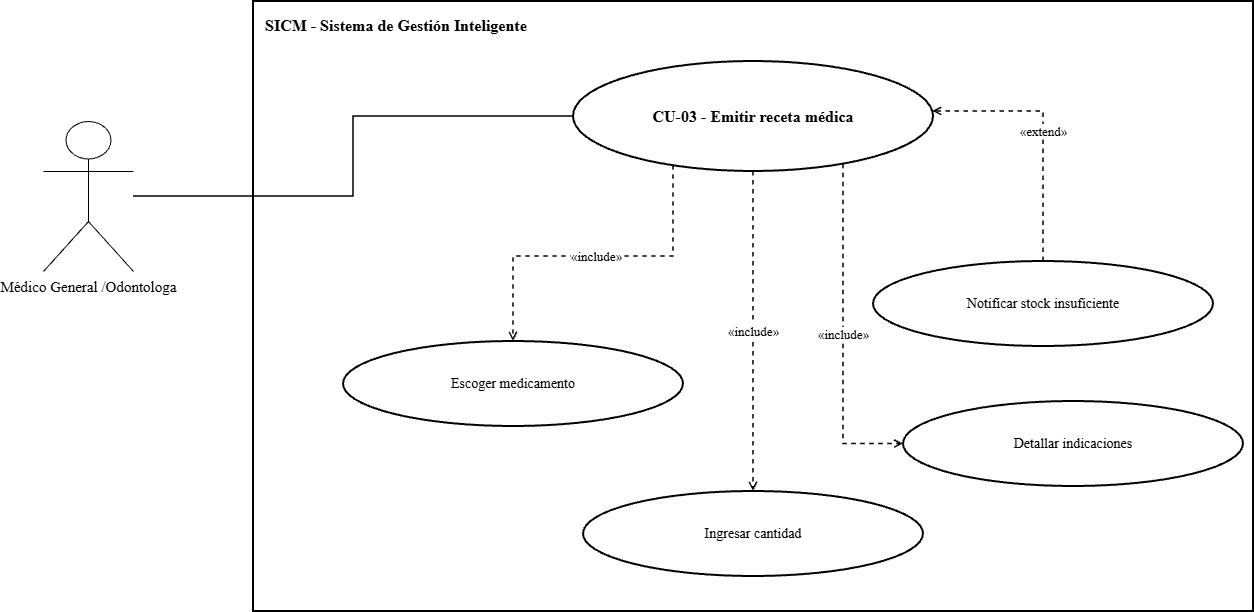

The diagram above was exported from draw.io. Its source (the exported page's mxGraphModel, read from the mxfile embedded in the PNG):
<mxGraphModel dx="1414" dy="743" grid="1" gridSize="10" guides="1" tooltips="1" connect="1" arrows="1" fold="1" page="1" pageScale="1" pageWidth="1600" pageHeight="1000" math="0" shadow="0">
  <root>
    <mxCell id="0" />
    <mxCell id="1" parent="0" />
    <mxCell id="2" parent="1" style="rounded=0;whiteSpace=wrap;html=1;fillColor=none;strokeColor=#000000;strokeWidth=2;verticalAlign=top;align=left;spacingTop=8;spacingLeft=10;fontStyle=1;fontSize=16;fontFamily=Times New Roman;" value="SICM - Sistema de Gestión Inteligente" vertex="1">
      <mxGeometry height="610" width="1000" x="280" y="90" as="geometry" />
    </mxCell>
    <mxCell id="3" parent="1" style="ellipse;whiteSpace=wrap;html=1;aspect=fixed;fillColor=#ffffff;strokeColor=#000000;strokeWidth=2;fontColor=#000000;fontSize=14;fontStyle=1;fontSize=16;fontFamily=Times New Roman;" value="CU-03 - Emitir receta médica" vertex="1">
      <mxGeometry height="110" width="360" x="600" y="150" as="geometry" />
    </mxCell>
    <mxCell id="4" parent="1" style="shape=umlActor;verticalLabelPosition=bottom;verticalAlign=top;html=1;outlineConnect=0;fillColor=#ffffff;strokeColor=#000000;fontColor=#000000;fontSize=15;fontFamily=Times New Roman;" value="Médico General /Odontologa" vertex="1">
      <mxGeometry height="150" width="90" x="70" y="210" as="geometry" />
    </mxCell>
    <mxCell id="5" edge="1" parent="1" source="4" style="edgeStyle=orthogonalEdgeStyle;rounded=0;orthogonalLoop=1;jettySize=auto;html=1;endArrow=none;strokeColor=#000000;strokeWidth=1.5;fontFamily=Times New Roman;" target="3" value="">
      <mxGeometry relative="1" as="geometry" />
    </mxCell>
    <mxCell id="6" parent="1" style="ellipse;whiteSpace=wrap;html=1;aspect=fixed;fillColor=#ffffff;strokeColor=#000000;strokeWidth=2;fontColor=#000000;fontSize=14;fontFamily=Times New Roman;" value="Escoger medicamento" vertex="1">
      <mxGeometry height="85" width="340" x="370" y="430" as="geometry" />
    </mxCell>
    <mxCell id="7" edge="1" parent="1" source="3" style="edgeStyle=orthogonalEdgeStyle;rounded=0;html=1;dashed=1;endArrow=open;endFill=0;strokeColor=#000000;strokeWidth=1.5;fontSize=13;labelBackgroundColor=#ffffff;fontFamily=Times New Roman;" target="6" value="«include»">
      <mxGeometry relative="1" as="geometry">
        <Array as="points">
          <mxPoint x="700" y="344.94" />
          <mxPoint x="540" y="344.94" />
        </Array>
      </mxGeometry>
    </mxCell>
    <mxCell id="8" parent="1" style="ellipse;whiteSpace=wrap;html=1;aspect=fixed;fillColor=#ffffff;strokeColor=#000000;strokeWidth=2;fontColor=#000000;fontSize=14;fontFamily=Times New Roman;" value="Ingresar cantidad" vertex="1">
      <mxGeometry height="85" width="340" x="610" y="580" as="geometry" />
    </mxCell>
    <mxCell id="9" edge="1" parent="1" source="3" style="edgeStyle=orthogonalEdgeStyle;rounded=0;html=1;dashed=1;endArrow=open;endFill=0;strokeColor=#000000;strokeWidth=1.5;fontSize=13;labelBackgroundColor=#ffffff;fontFamily=Times New Roman;" target="8" value="«include»">
      <mxGeometry relative="1" as="geometry" />
    </mxCell>
    <mxCell id="10" parent="1" style="ellipse;whiteSpace=wrap;html=1;aspect=fixed;fillColor=#ffffff;strokeColor=#000000;strokeWidth=2;fontColor=#000000;fontSize=14;fontFamily=Times New Roman;" value="Detallar indicaciones" vertex="1">
      <mxGeometry height="85" width="340" x="930" y="490" as="geometry" />
    </mxCell>
    <mxCell id="11" edge="1" parent="1" source="3" style="edgeStyle=orthogonalEdgeStyle;rounded=0;html=1;dashed=1;endArrow=open;endFill=0;strokeColor=#000000;strokeWidth=1.5;fontSize=13;labelBackgroundColor=#ffffff;fontFamily=Times New Roman;" target="10" value="«include»">
      <mxGeometry relative="1" as="geometry">
        <Array as="points">
          <mxPoint x="870" y="532.47" />
        </Array>
      </mxGeometry>
    </mxCell>
    <mxCell id="12" parent="1" style="ellipse;whiteSpace=wrap;html=1;aspect=fixed;fillColor=#ffffff;strokeColor=#000000;strokeWidth=2;fontColor=#000000;fontSize=14;fontFamily=Times New Roman;" value="Notificar stock insuficiente" vertex="1">
      <mxGeometry height="85" width="340" x="900" y="350" as="geometry" />
    </mxCell>
    <mxCell id="13" edge="1" parent="1" source="12" style="edgeStyle=orthogonalEdgeStyle;rounded=0;html=1;dashed=1;endArrow=open;endFill=0;strokeColor=#000000;strokeWidth=1.5;fontSize=13;labelBackgroundColor=#ffffff;fontFamily=Times New Roman;" target="3" value="«extend»">
      <mxGeometry relative="1" as="geometry">
        <Array as="points">
          <mxPoint x="1070" y="200" />
        </Array>
      </mxGeometry>
    </mxCell>
  </root>
</mxGraphModel>